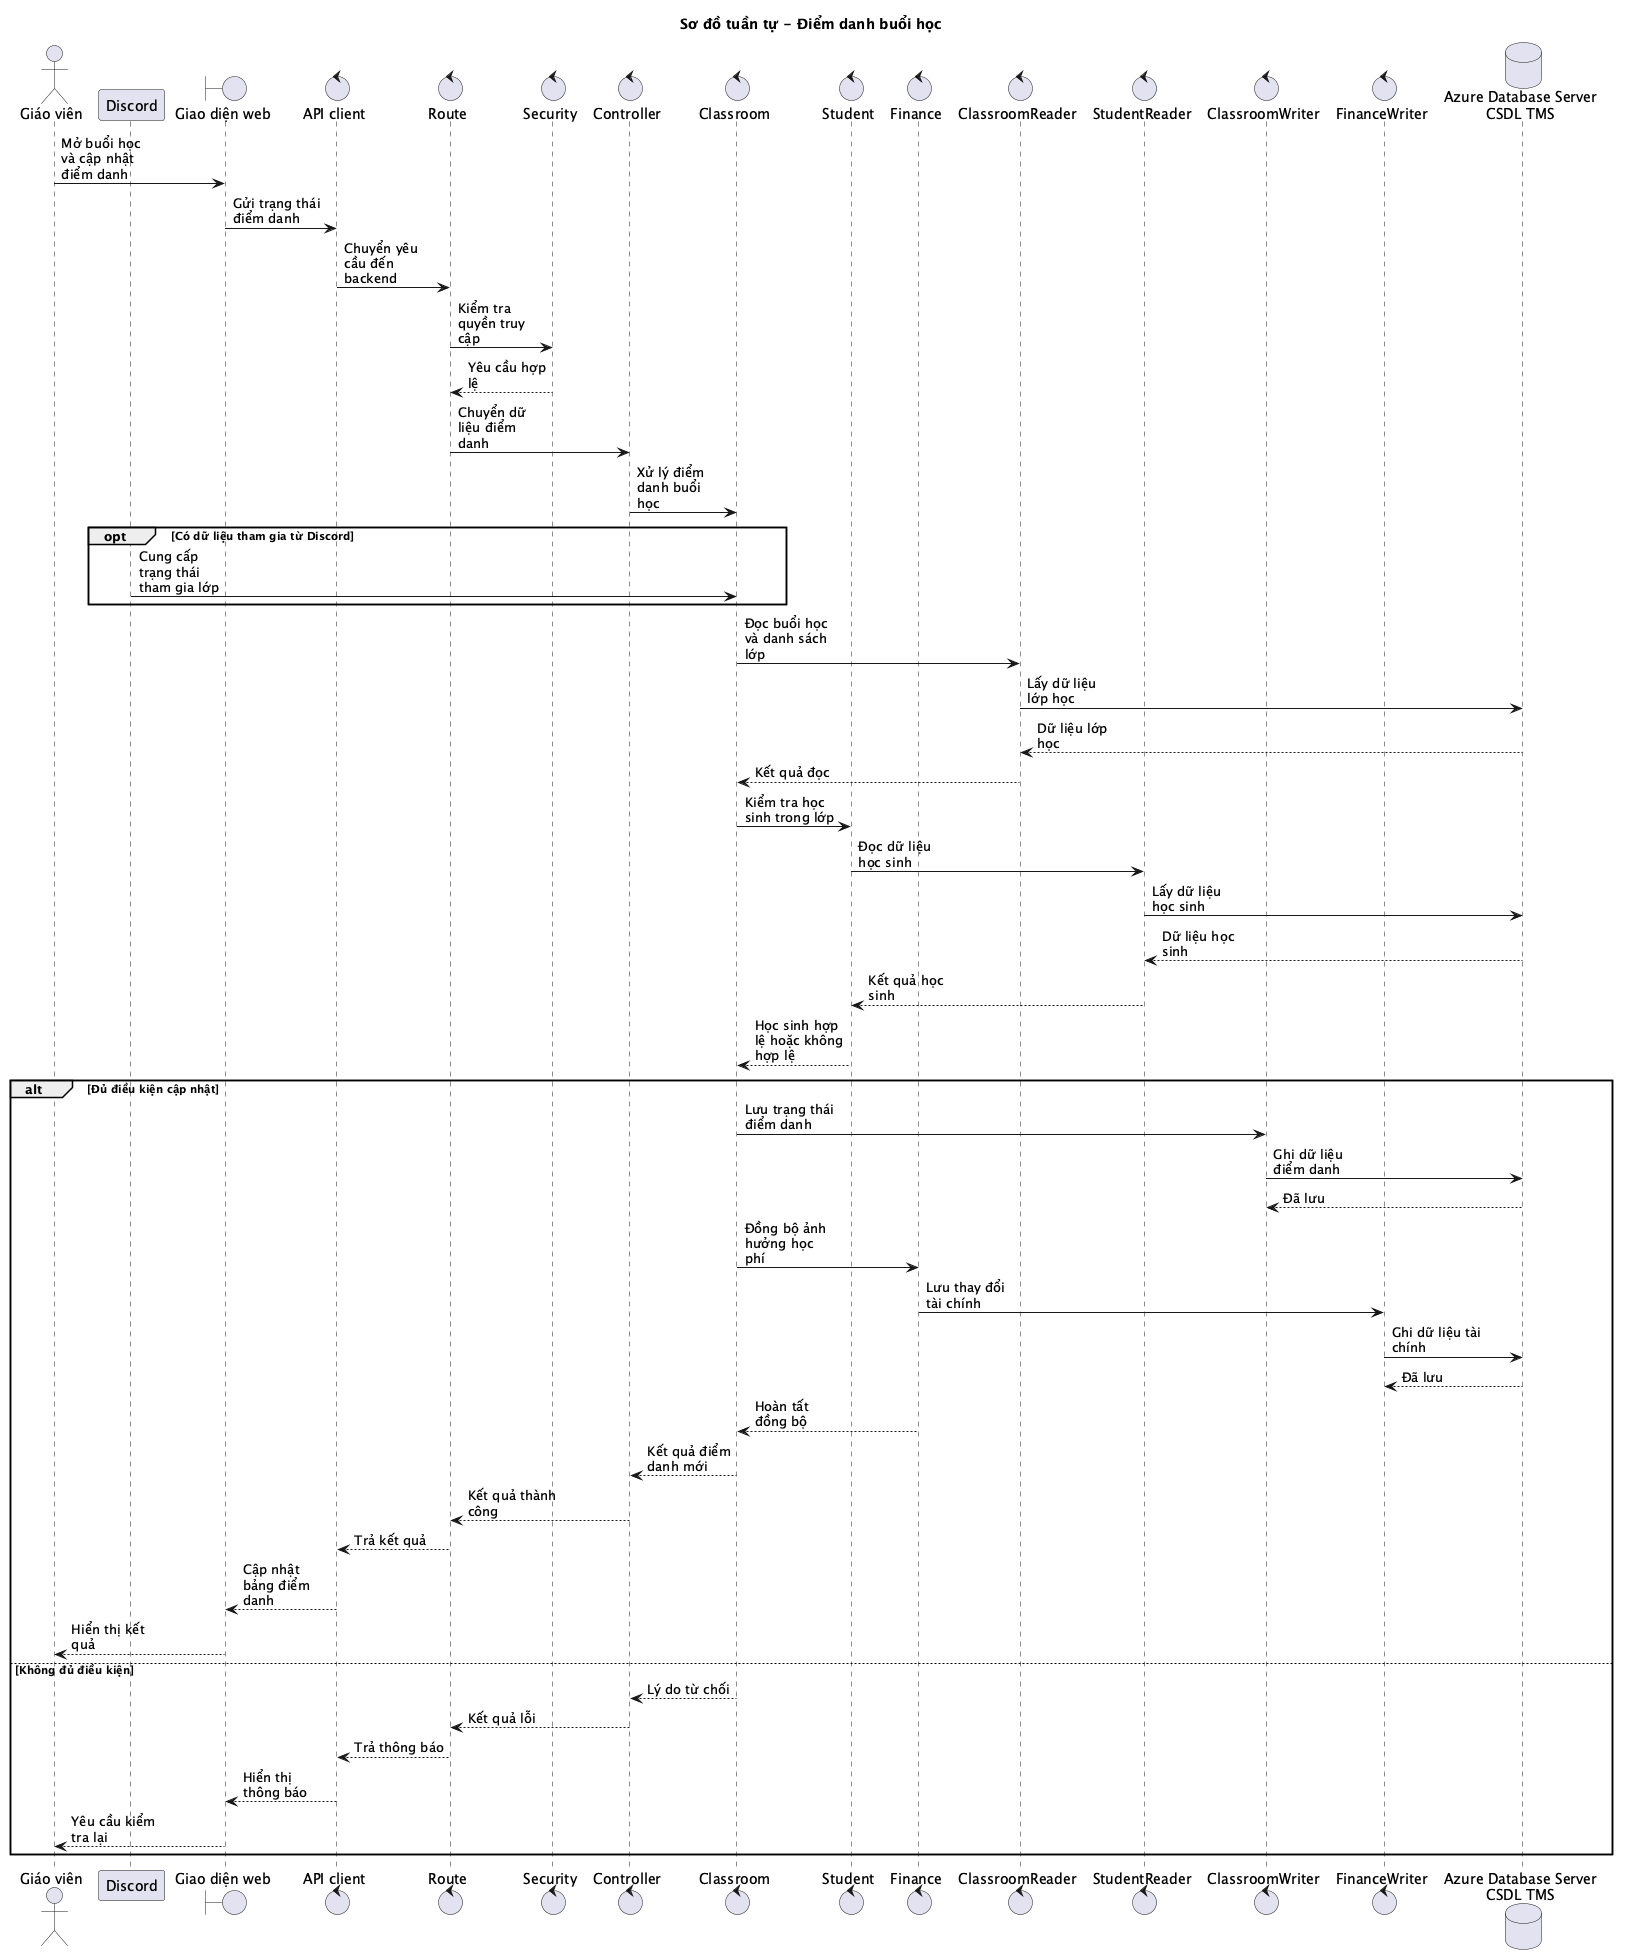

The diagram above was rendered by PlantUML. Its source (embedded in the PNG):
@startuml
title Sơ đồ tuần tự - Điểm danh buổi học
skinparam shadowing false
skinparam maxMessageSize 90

actor "Giáo viên" as Teacher
participant "Discord" as Discord
boundary "Giao diện web" as Web
control "API client" as ApiClient
control "Route" as Route
control "Security" as Security
control "Controller" as Controller
control "Classroom" as Classroom
control "Student" as Student
control "Finance" as Finance
control "ClassroomReader" as ClassroomReader
control "StudentReader" as StudentReader
control "ClassroomWriter" as ClassroomWriter
control "FinanceWriter" as FinanceWriter
database "Azure Database Server\nCSDL TMS" as DB

Teacher -> Web : Mở buổi học và cập nhật điểm danh
Web -> ApiClient : Gửi trạng thái điểm danh
ApiClient -> Route : Chuyển yêu cầu đến backend
Route -> Security : Kiểm tra quyền truy cập
Security --> Route : Yêu cầu hợp lệ
Route -> Controller : Chuyển dữ liệu điểm danh
Controller -> Classroom : Xử lý điểm danh buổi học

opt Có dữ liệu tham gia từ Discord
  Discord -> Classroom : Cung cấp trạng thái tham gia lớp
end

Classroom -> ClassroomReader : Đọc buổi học và danh sách lớp
ClassroomReader -> DB : Lấy dữ liệu lớp học
DB --> ClassroomReader : Dữ liệu lớp học
ClassroomReader --> Classroom : Kết quả đọc
Classroom -> Student : Kiểm tra học sinh trong lớp
Student -> StudentReader : Đọc dữ liệu học sinh
StudentReader -> DB : Lấy dữ liệu học sinh
DB --> StudentReader : Dữ liệu học sinh
StudentReader --> Student : Kết quả học sinh
Student --> Classroom : Học sinh hợp lệ hoặc không hợp lệ

alt Đủ điều kiện cập nhật
  Classroom -> ClassroomWriter : Lưu trạng thái điểm danh
  ClassroomWriter -> DB : Ghi dữ liệu điểm danh
  DB --> ClassroomWriter : Đã lưu
  Classroom -> Finance : Đồng bộ ảnh hưởng học phí
  Finance -> FinanceWriter : Lưu thay đổi tài chính
  FinanceWriter -> DB : Ghi dữ liệu tài chính
  DB --> FinanceWriter : Đã lưu
  Finance --> Classroom : Hoàn tất đồng bộ
  Classroom --> Controller : Kết quả điểm danh mới
  Controller --> Route : Kết quả thành công
  Route --> ApiClient : Trả kết quả
  ApiClient --> Web : Cập nhật bảng điểm danh
  Web --> Teacher : Hiển thị kết quả
else Không đủ điều kiện
  Classroom --> Controller : Lý do từ chối
  Controller --> Route : Kết quả lỗi
  Route --> ApiClient : Trả thông báo
  ApiClient --> Web : Hiển thị thông báo
  Web --> Teacher : Yêu cầu kiểm tra lại
end
@enduml